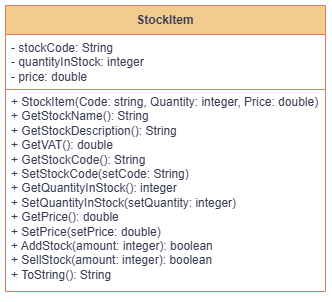

The diagram above was exported from draw.io. Its source (the exported page's mxGraphModel, read from the mxfile embedded in the PNG):
<mxGraphModel dx="1671" dy="960" grid="0" gridSize="10" guides="1" tooltips="1" connect="1" arrows="1" fold="1" page="1" pageScale="1" pageWidth="1169" pageHeight="826" background="none" math="0" shadow="0">
  <root>
    <mxCell id="0" />
    <mxCell id="1" parent="0" />
    <mxCell id="pIkNsQ-r5lkzOUX5rCHY-51" connectable="0" parent="1" style="group" value="" vertex="1">
      <mxGeometry height="291" width="320" x="470" y="138" as="geometry" />
    </mxCell>
    <mxCell id="pIkNsQ-r5lkzOUX5rCHY-41" parent="pIkNsQ-r5lkzOUX5rCHY-51" style="swimlane;fontStyle=1;align=center;verticalAlign=middle;childLayout=stackLayout;horizontal=1;startSize=29;horizontalStack=0;resizeParent=1;resizeParentMax=0;resizeLast=0;collapsible=0;marginBottom=0;html=1;whiteSpace=wrap;strokeColor=#E07A5F;fontColor=#393C56;fillColor=#F2CC8F;container=0;" value="StockItem" vertex="1">
      <mxGeometry height="286" width="320" as="geometry" />
    </mxCell>
    <mxCell id="pIkNsQ-r5lkzOUX5rCHY-46" parent="pIkNsQ-r5lkzOUX5rCHY-41" style="text;strokeColor=none;fillColor=none;align=left;verticalAlign=top;spacingLeft=4;spacingRight=4;overflow=hidden;rotatable=0;points=[[0,0.5],[1,0.5]];portConstraint=eastwest;whiteSpace=wrap;html=1;fontColor=#393C56;container=0;" value="- stockCode: String&lt;div&gt;- quantityInStock: integer&lt;/div&gt;&lt;div&gt;- price: double&lt;/div&gt;" vertex="1">
      <mxGeometry height="257" width="320" y="29" as="geometry" />
    </mxCell>
    <mxCell id="pIkNsQ-r5lkzOUX5rCHY-48" parent="pIkNsQ-r5lkzOUX5rCHY-51" style="text;strokeColor=none;fillColor=none;align=left;verticalAlign=top;spacingLeft=4;spacingRight=4;overflow=hidden;rotatable=0;points=[[0,0.5],[1,0.5]];portConstraint=eastwest;whiteSpace=wrap;html=1;fontColor=#393C56;container=0;" value="+ StockItem(Code: string, Quantity: integer, Price: double)&lt;div&gt;+ GetStockName(): String&lt;/div&gt;&lt;div&gt;+ GetStockDescription(): String&lt;/div&gt;&lt;div&gt;+ GetVAT(): double&lt;/div&gt;&lt;div&gt;+ GetStockCode(): String&lt;/div&gt;&lt;div&gt;+ SetStockCode(setCode: String)&lt;/div&gt;&lt;div&gt;+ GetQuantityInStock(): integer&lt;/div&gt;&lt;div&gt;+ SetQuantityInStock(setQuantity: integer)&lt;/div&gt;&lt;div&gt;+ GetPrice(): double&lt;/div&gt;&lt;div&gt;+ SetPrice(setPrice: double)&lt;/div&gt;&lt;div&gt;+ AddStock(amount: integer): boolean&lt;/div&gt;&lt;div&gt;+ SellStock(amount: integer): boolean&lt;/div&gt;&lt;div&gt;+ ToString(): String&lt;/div&gt;" vertex="1">
      <mxGeometry height="201" width="320" y="83" as="geometry" />
    </mxCell>
    <mxCell id="pIkNsQ-r5lkzOUX5rCHY-47" parent="pIkNsQ-r5lkzOUX5rCHY-51" style="line;strokeWidth=1;fillColor=none;align=left;verticalAlign=middle;spacingTop=-1;spacingLeft=3;spacingRight=3;rotatable=0;labelPosition=right;points=[];portConstraint=eastwest;container=0;strokeColor=#E07A5F;" value="" vertex="1">
      <mxGeometry height="8.033198422050312" width="320" y="79.99895742609766" as="geometry" />
    </mxCell>
  </root>
</mxGraphModel>